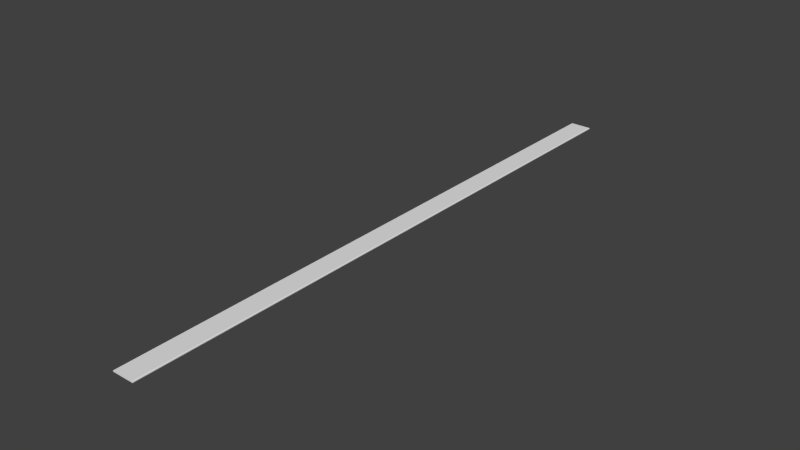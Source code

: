 # Source: Pavement.blend  (saved by Blender 2.72.0; exported with 4.5.12 LTS)
import bpy
from mathutils import Matrix  # noqa: F401  (used for matrix-valued properties, if any)

bpy.ops.wm.read_factory_settings(use_empty=True)
scene = bpy.context.scene
scene.name = 'Scene'

# ---- collections
col_collection_1 = bpy.data.collections.new('Collection 1'); scene.collection.children.link(col_collection_1)

# ---- materials (node trees are filled in below, after node groups)
mat_material = bpy.data.materials.new('Material')
mat_material.alpha_threshold = 0.0
mat_material.use_transparent_shadow = False
mat_material.roughness = 0.5
mat_material.line_color = (0.0, 0.0, 0.0, 1.0)

# ---- material node trees

# ---- world
world_world = bpy.data.worlds.new('World'); scene.world = world_world
world_world.color = (0.05088, 0.05088, 0.05088)
world_world.use_sun_shadow = False
world_world.sun_shadow_jitter_overblur = 0.0
world_world.cycles.sampling_method = 'MANUAL'
world_world.cycles.sample_map_resolution = 256

# ---- meshes
me_cube = bpy.data.meshes.new('Cube')
me_cube.from_pydata([(0.6817, -30.43, -0.03445), (-1.318, -30.43, -0.03445), (-1.318, -25.44, -0.03445), (0.6817, -25.44, 0.07325), (0.6817, -30.43, 0.07325), (-1.318, -30.43, 0.07325), (-1.318, -25.44, 0.07325), (0.7764, -25.44, -0.03445), (0.7764, -30.43, -0.03445), (0.7764, -25.44, 0.03901), (0.7764, -30.43, 0.03901), (0.6817, -25.44, -0.03445), (0.6817, -30.43, -0.03445), (-1.318, -30.43, -0.03445), (-1.318, -25.44, -0.03445), (0.7764, -25.44, -0.03445), (0.7764, -30.43, -0.03445), (-1.318, -20.45, -0.03445), (0.6817, -20.45, 0.07325), (-1.318, -20.45, 0.07325), (0.7764, -20.45, -0.03445), (0.7764, -20.45, 0.03901), (0.6817, -20.45, -0.03445), (-1.318, -20.45, -0.03445), (0.7764, -20.45, -0.03445), (-1.318, -15.46, -0.03445), (0.6817, -15.46, 0.07325), (-1.318, -15.46, 0.07325), (0.7764, -15.46, -0.03445), (0.7764, -15.46, 0.03901), (0.6817, -15.46, -0.03445), (-1.318, -15.46, -0.03445), (0.7764, -15.46, -0.03445), (-1.318, -10.48, -0.03445), (0.6817, -10.48, 0.07325), (-1.318, -10.48, 0.07325), (0.7764, -10.48, -0.03445), (0.7764, -10.48, 0.03901), (0.6817, -10.48, -0.03445), (-1.318, -10.48, -0.03445), (0.7764, -10.48, -0.03445), (-1.318, -5.491, -0.03445), (0.6817, -5.491, 0.07325), (-1.318, -5.491, 0.07325), (0.7764, -5.491, -0.03445), (0.7764, -5.491, 0.03901), (0.6817, -5.491, -0.03445), (-1.318, -5.491, -0.03445), (0.7764, -5.491, -0.03445), (-1.318, -0.5043, -0.03445), (0.6817, -0.5043, 0.07325), (-1.318, -0.5043, 0.07325), (0.7764, -0.5043, -0.03445), (0.7764, -0.5043, 0.03901), (0.6817, -0.5043, -0.03445), (-1.318, -0.5043, -0.03445), (0.7764, -0.5043, -0.03445), (-1.318, 4.482, -0.03445), (0.6817, 4.482, 0.07325), (-1.318, 4.482, 0.07325), (0.7764, 4.482, -0.03445), (0.7764, 4.482, 0.03901), (0.6817, 4.482, -0.03445), (-1.318, 4.482, -0.03445), (0.7764, 4.482, -0.03445), (-1.318, 9.469, -0.03445), (0.6817, 9.469, 0.07325), (-1.318, 9.469, 0.07325), (0.7764, 9.469, -0.03445), (0.7764, 9.469, 0.03901), (0.6817, 9.469, -0.03445), (-1.318, 9.469, -0.03445), (0.7764, 9.469, -0.03445), (0.6817, 14.46, -0.03445), (-1.318, 14.46, -0.03445), (0.6817, 14.46, 0.07325), (-1.318, 14.46, 0.07325), (0.7764, 14.46, -0.03445), (0.7764, 14.46, 0.03901), (0.6817, 14.46, -0.03445), (-1.318, 14.46, -0.03445), (0.7764, 14.46, -0.03445), (0.6817, 19.44, -0.03445), (-1.318, 19.44, -0.03445), (0.6817, 19.44, 0.07325), (-1.318, 19.44, 0.07325), (0.7764, 19.44, -0.03445), (0.7764, 19.44, 0.03901), (0.6817, 19.44, -0.03445), (-1.318, 19.44, -0.03445), (0.7764, 19.44, -0.03445), (0.6817, 24.43, -0.03445), (-1.318, 24.43, -0.03445), (0.6817, 24.43, 0.07325), (-1.318, 24.43, 0.07325), (0.7764, 24.43, -0.03445), (0.7764, 24.43, 0.03901), (0.6817, 24.43, -0.03445), (-1.318, 24.43, -0.03445), (0.7764, 24.43, -0.03445), (0.6817, 28.4, -0.03445), (-1.318, 28.4, -0.03445), (0.6817, 28.4, 0.07325), (-1.318, 28.4, 0.07325), (0.7764, 28.4, -0.03445), (0.7764, 28.4, 0.03901), (0.6817, 28.4, -0.03445), (-1.318, 28.4, -0.03445), (0.7764, 28.4, -0.03445)], [], [(3, 6, 5, 4), (3, 4, 10, 9), (0, 4, 5, 1), (1, 5, 6, 2), (7, 9, 10, 8), (4, 0, 8, 10), (11, 12, 13, 14), (12, 11, 15, 16), (18, 19, 6, 3), (18, 3, 9, 21), (2, 6, 19, 17), (20, 21, 9, 7), (22, 11, 2, 23), (11, 22, 24, 7), (26, 27, 19, 18), (26, 18, 21, 29), (17, 19, 27, 25), (28, 29, 21, 20), (30, 22, 17, 31), (22, 30, 32, 20), (34, 35, 27, 26), (34, 26, 29, 37), (25, 27, 35, 33), (36, 37, 29, 28), (38, 30, 25, 39), (30, 38, 40, 28), (42, 43, 35, 34), (42, 34, 37, 45), (33, 35, 43, 41), (44, 45, 37, 36), (46, 38, 33, 47), (38, 46, 48, 36), (50, 51, 43, 42), (50, 42, 45, 53), (41, 43, 51, 49), (52, 53, 45, 44), (54, 46, 41, 55), (46, 54, 56, 44), (58, 59, 51, 50), (58, 50, 53, 61), (49, 51, 59, 57), (60, 61, 53, 52), (62, 54, 49, 63), (54, 62, 64, 52), (66, 67, 59, 58), (66, 58, 61, 69), (57, 59, 67, 65), (68, 69, 61, 60), (70, 62, 57, 71), (62, 70, 72, 60), (75, 76, 67, 66), (75, 66, 69, 78), (65, 67, 76, 74), (75, 73, 74, 76), (77, 78, 69, 68), (73, 75, 78, 77), (79, 70, 65, 80), (70, 79, 81, 68), (84, 85, 76, 75), (84, 75, 78, 87), (79, 75, 76, 74), (74, 76, 85, 83), (84, 82, 83, 85), (86, 87, 78, 77), (75, 79, 77, 78), (82, 84, 87, 86), (88, 79, 74, 89), (79, 88, 90, 77), (93, 94, 85, 84), (93, 84, 87, 96), (88, 84, 85, 83), (83, 85, 94, 92), (93, 91, 92, 94), (95, 96, 87, 86), (84, 88, 86, 87), (91, 93, 96, 95), (97, 88, 83, 98), (88, 97, 99, 86), (102, 103, 94, 93), (102, 93, 96, 105), (97, 93, 94, 92), (92, 94, 103, 101), (102, 100, 101, 103), (104, 105, 96, 95), (93, 97, 95, 96), (100, 102, 105, 104), (106, 97, 92, 107), (97, 106, 108, 95)])
_uv = me_cube.uv_layers.new(name='UVMap')
_uv.uv.foreach_set('vector', [0.9921, 0.06598, 0.9921, 0.4607, 0.007836, 0.4607, 0.007836, 0.06598, 0.9921, 0.06598, 0.007836, 0.06598, 0.007836, 0.04611, 0.9921, 0.04611, 0.01794, 0.9634, 0.01794, 0.9518, 0.2325, 0.9519, 0.2325, 0.9634, 0.2325, 0.9634, 0.2325, 0.9519, 0.7675, 0.9521, 0.7675, 0.9636, 0.9922, 0.02893, 0.9921, 0.04611, 0.007836, 0.04611, 0.007883, 0.02893, 0.01794, 0.9518, 0.01794, 0.9634, 0.007781, 0.9634, 0.007784, 0.9555, 0.9922, 0.8889, 0.007834, 0.8889, 0.007834, 0.4941, 0.9922, 0.4941, 0.007834, 0.8889, 0.9922, 0.8889, 0.9922, 0.9076, 0.007835, 0.9076, 0.9921, 0.06598, 0.9921, 0.4607, 0.007836, 0.4607, 0.007836, 0.06598, 0.9921, 0.06598, 0.007836, 0.06598, 0.007836, 0.04611, 0.9921, 0.04611, 0.2325, 0.9634, 0.2325, 0.9519, 0.7675, 0.9521, 0.7675, 0.9636, 0.9922, 0.02893, 0.9921, 0.04611, 0.007836, 0.04611, 0.007883, 0.02893, 0.9922, 0.8889, 0.007834, 0.8889, 0.007834, 0.4941, 0.9922, 0.4941, 0.007834, 0.8889, 0.9922, 0.8889, 0.9922, 0.9076, 0.007835, 0.9076, 0.9921, 0.06598, 0.9921, 0.4607, 0.007836, 0.4607, 0.007836, 0.06598, 0.9921, 0.06598, 0.007836, 0.06598, 0.007836, 0.04611, 0.9921, 0.04611, 0.2325, 0.9634, 0.2325, 0.9519, 0.7675, 0.9521, 0.7675, 0.9636, 0.9922, 0.02893, 0.9921, 0.04611, 0.007836, 0.04611, 0.007883, 0.02893, 0.9922, 0.8889, 0.007834, 0.8889, 0.007834, 0.4941, 0.9922, 0.4941, 0.007834, 0.8889, 0.9922, 0.8889, 0.9922, 0.9076, 0.007835, 0.9076, 0.9921, 0.06598, 0.9921, 0.4607, 0.007836, 0.4607, 0.007836, 0.06598, 0.9921, 0.06598, 0.007836, 0.06598, 0.007836, 0.04611, 0.9921, 0.04611, 0.2325, 0.9634, 0.2325, 0.9519, 0.7675, 0.9521, 0.7675, 0.9636, 0.9922, 0.02893, 0.9921, 0.04611, 0.007836, 0.04611, 0.007883, 0.02893, 0.9922, 0.8889, 0.007834, 0.8889, 0.007834, 0.4941, 0.9922, 0.4941, 0.007834, 0.8889, 0.9922, 0.8889, 0.9922, 0.9076, 0.007835, 0.9076, 0.9921, 0.06598, 0.9921, 0.4607, 0.007836, 0.4607, 0.007836, 0.06598, 0.9921, 0.06598, 0.007836, 0.06598, 0.007836, 0.04611, 0.9921, 0.04611, 0.2325, 0.9634, 0.2325, 0.9519, 0.7675, 0.9521, 0.7675, 0.9636, 0.9922, 0.02893, 0.9921, 0.04611, 0.007836, 0.04611, 0.007883, 0.02893, 0.9922, 0.8889, 0.007834, 0.8889, 0.007834, 0.4941, 0.9922, 0.4941, 0.007834, 0.8889, 0.9922, 0.8889, 0.9922, 0.9076, 0.007835, 0.9076, 0.9921, 0.06598, 0.9921, 0.4607, 0.007836, 0.4607, 0.007836, 0.06598, 0.9921, 0.06598, 0.007836, 0.06598, 0.007836, 0.04611, 0.9921, 0.04611, 0.2325, 0.9634, 0.2325, 0.9519, 0.7675, 0.9521, 0.7675, 0.9636, 0.9922, 0.02893, 0.9921, 0.04611, 0.007836, 0.04611, 0.007883, 0.02893, 0.9922, 0.8889, 0.007834, 0.8889, 0.007834, 0.4941, 0.9922, 0.4941, 0.007834, 0.8889, 0.9922, 0.8889, 0.9922, 0.9076, 0.007835, 0.9076, 0.9921, 0.06598, 0.9921, 0.4607, 0.007836, 0.4607, 0.007836, 0.06598, 0.9921, 0.06598, 0.007836, 0.06598, 0.007836, 0.04611, 0.9921, 0.04611, 0.2325, 0.9634, 0.2325, 0.9519, 0.7675, 0.9521, 0.7675, 0.9636, 0.9922, 0.02893, 0.9921, 0.04611, 0.007836, 0.04611, 0.007883, 0.02893, 0.9922, 0.8889, 0.007834, 0.8889, 0.007834, 0.4941, 0.9922, 0.4941, 0.007834, 0.8889, 0.9922, 0.8889, 0.9922, 0.9076, 0.007835, 0.9076, 0.9921, 0.06598, 0.9921, 0.4607, 0.007836, 0.4607, 0.007836, 0.06598, 0.9921, 0.06598, 0.007836, 0.06598, 0.007836, 0.04611, 0.9921, 0.04611, 0.2325, 0.9634, 0.2325, 0.9519, 0.7675, 0.9521, 0.7675, 0.9636, 0.9922, 0.02893, 0.9921, 0.04611, 0.007836, 0.04611, 0.007883, 0.02893, 0.9922, 0.8889, 0.007834, 0.8889, 0.007834, 0.4941, 0.9922, 0.4941, 0.007834, 0.8889, 0.9922, 0.8889, 0.9922, 0.9076, 0.007835, 0.9076, 0.9921, 0.06598, 0.9921, 0.4607, 0.007836, 0.4607, 0.007836, 0.06598, 0.9921, 0.06598, 0.007836, 0.06598, 0.007836, 0.04611, 0.9921, 0.04611, 0.2325, 0.9634, 0.2325, 0.9519, 0.7675, 0.9521, 0.7675, 0.9636, 0.9821, 0.9521, 0.9821, 0.9637, 0.7675, 0.9636, 0.7675, 0.9521, 0.9922, 0.02893, 0.9921, 0.04611, 0.007836, 0.04611, 0.007883, 0.02893, 0.9821, 0.9637, 0.9821, 0.9521, 0.9922, 0.9558, 0.9922, 0.9637, 0.9922, 0.8889, 0.007834, 0.8889, 0.007834, 0.4941, 0.9922, 0.4941, 0.007834, 0.8889, 0.9922, 0.8889, 0.9922, 0.9076, 0.007835, 0.9076, 0.9921, 0.06598, 0.9921, 0.4607, 0.007836, 0.4607, 0.007836, 0.06598, 0.9921, 0.06598, 0.007836, 0.06598, 0.007836, 0.04611, 0.9921, 0.04611, 0.01794, 0.9634, 0.01794, 0.9518, 0.2325, 0.9519, 0.2325, 0.9634, 0.2325, 0.9634, 0.2325, 0.9519, 0.7675, 0.9521, 0.7675, 0.9636, 0.9821, 0.9521, 0.9821, 0.9637, 0.7675, 0.9636, 0.7675, 0.9521, 0.9922, 0.02893, 0.9921, 0.04611, 0.007836, 0.04611, 0.007883, 0.02893, 0.01794, 0.9518, 0.01794, 0.9634, 0.007781, 0.9634, 0.007784, 0.9555, 0.9821, 0.9637, 0.9821, 0.9521, 0.9922, 0.9558, 0.9922, 0.9637, 0.9922, 0.8889, 0.007834, 0.8889, 0.007834, 0.4941, 0.9922, 0.4941, 0.007834, 0.8889, 0.9922, 0.8889, 0.9922, 0.9076, 0.007835, 0.9076, 0.9921, 0.06598, 0.9921, 0.4607, 0.007836, 0.4607, 0.007836, 0.06598, 0.9921, 0.06598, 0.007836, 0.06598, 0.007836, 0.04611, 0.9921, 0.04611, 0.01794, 0.9634, 0.01794, 0.9518, 0.2325, 0.9519, 0.2325, 0.9634, 0.2325, 0.9634, 0.2325, 0.9519, 0.7675, 0.9521, 0.7675, 0.9636, 0.9821, 0.9521, 0.9821, 0.9637, 0.7675, 0.9636, 0.7675, 0.9521, 0.9922, 0.02893, 0.9921, 0.04611, 0.007836, 0.04611, 0.007883, 0.02893, 0.01794, 0.9518, 0.01794, 0.9634, 0.007781, 0.9634, 0.007784, 0.9555, 0.9821, 0.9637, 0.9821, 0.9521, 0.9922, 0.9558, 0.9922, 0.9637, 0.9922, 0.8889, 0.007834, 0.8889, 0.007834, 0.4941, 0.9922, 0.4941, 0.007834, 0.8889, 0.9922, 0.8889, 0.9922, 0.9076, 0.007835, 0.9076, 0.9921, 0.06598, 0.9921, 0.4607, 0.007836, 0.4607, 0.007836, 0.06598, 0.9921, 0.06598, 0.007836, 0.06598, 0.007836, 0.04611, 0.9921, 0.04611, 0.01794, 0.9634, 0.01794, 0.9518, 0.2325, 0.9519, 0.2325, 0.9634, 0.2325, 0.9634, 0.2325, 0.9519, 0.7675, 0.9521, 0.7675, 0.9636, 0.9821, 0.9521, 0.9821, 0.9637, 0.7675, 0.9636, 0.7675, 0.9521, 0.9922, 0.02893, 0.9921, 0.04611, 0.007836, 0.04611, 0.007883, 0.02893, 0.01794, 0.9518, 0.01794, 0.9634, 0.007781, 0.9634, 0.007784, 0.9555, 0.9821, 0.9637, 0.9821, 0.9521, 0.9922, 0.9558, 0.9922, 0.9637, 0.9922, 0.8889, 0.007834, 0.8889, 0.007834, 0.4941, 0.9922, 0.4941, 0.007834, 0.8889, 0.9922, 0.8889, 0.9922, 0.9076, 0.007835, 0.9076])
me_cube.materials.append(mat_material)
me_cube.use_remesh_preserve_volume = False
me_cube.use_remesh_preserve_attributes = False
me_cube.use_mirror_vertex_groups = False
me_cube.update()

# ---- objects
ob_cube = bpy.data.objects.new('Cube', me_cube)

# ---- transforms, parenting, visibility, modifiers, constraints
ob_cube.location = (6.471e-07, -2.067e-06, -0.01372)
ob_cube.lock_rotations_4d = False
ob_cube.empty_display_type = 'ARROWS'
ob_cube.lineart.crease_threshold = 0.0

# ---- collection membership
col_collection_1.objects.link(ob_cube)

# ---- scene / render settings (as saved in the file)
scene.frame_start = 1; scene.frame_end = 250; scene.frame_set(1)
scene.render.engine = 'BLENDER_EEVEE_NEXT'
scene.render.resolution_percentage = 50
scene.render.dither_intensity = 0.0
scene.cycles.use_denoising = False
scene.cycles.samples = 10
scene.cycles.sampling_pattern = 'TABULATED_SOBOL'
scene.cycles.light_sampling_threshold = 0.0
scene.cycles.use_adaptive_sampling = False
scene.cycles.use_light_tree = False
scene.cycles.blur_glossy = 0.0
scene.cycles.pixel_filter_type = 'GAUSSIAN'
scene.cycles.sample_clamp_indirect = 0.0
scene.view_settings.view_transform = 'Standard'
bpy.context.view_layer.update()

# ---- added for rendering (the .blend has no active camera and no usable light): camera, sun
cam_auto = bpy.data.cameras.new('AutoCamera')
cam_auto.lens = 50.0
cam_auto.sensor_width = 36.0
cam_auto.clip_end = 1000.0
ob_auto_camera = bpy.data.objects.new('AutoCamera', cam_auto)
scene.collection.objects.link(ob_auto_camera)
ob_auto_camera.location = (54.1911, -66.3665, 43.5753)
ob_auto_camera.rotation_euler = (1.09748, -7.21219e-08, 0.694738)
scene.camera = ob_auto_camera
light_auto_sun = bpy.data.lights.new('AutoSun', 'SUN')
light_auto_sun.energy = 3.0
light_auto_sun.angle = 0.0523599
ob_auto_sun = bpy.data.objects.new('AutoSun', light_auto_sun)
scene.collection.objects.link(ob_auto_sun)
ob_auto_sun.rotation_euler = (0.872665, 0.174533, 0.523599)
bpy.context.view_layer.update()

